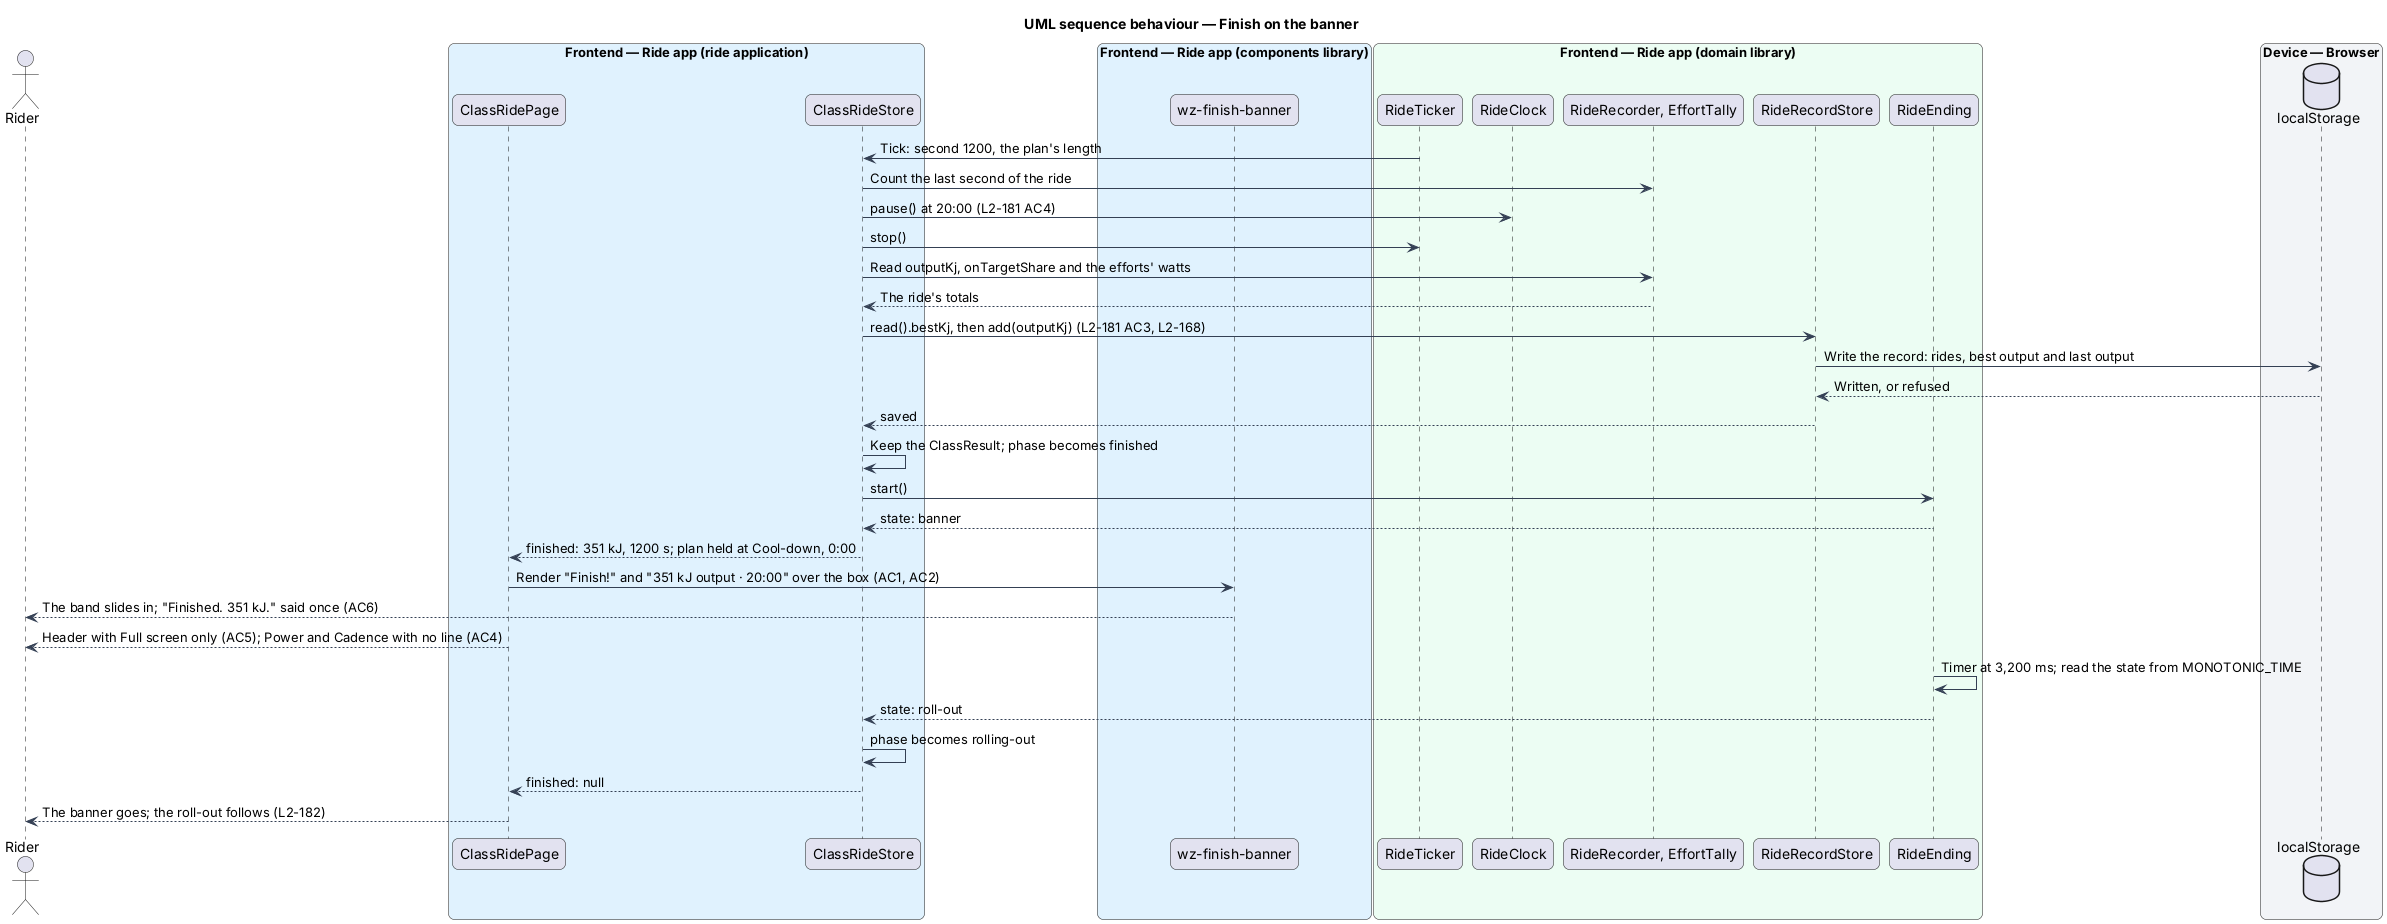

The diagram above was rendered by PlantUML. Its source (embedded in the PNG):
@startuml
title UML sequence behaviour — Finish on the banner
skinparam backgroundColor #FFFFFF
skinparam shadowing false
skinparam roundcorner 12
skinparam defaultFontName Arial
skinparam ArrowColor #344054
skinparam rectangle {
  BorderColor #344054
  FontColor #101828
}
skinparam package {
  BorderColor #667085
  FontColor #101828
  BackgroundColor #F9FAFB
}
actor "Rider" as rider
box "Frontend — Ride app (ride application)" #E0F2FE
  participant "ClassRidePage" as page
  participant "ClassRideStore" as store
end box
box "Frontend — Ride app (components library)" #E0F2FE
  participant "wz-finish-banner" as banner
end box
box "Frontend — Ride app (domain library)" #ECFDF3
  participant "RideTicker" as ticker
  participant "RideClock" as clock
  participant "RideRecorder, EffortTally" as recorder
  participant "RideRecordStore" as record
  participant "RideEnding" as ending
end box
box "Device — Browser" #F2F4F7
  database "localStorage" as ls
end box
ticker -> store : Tick: second 1200, the plan's length
store -> recorder : Count the last second of the ride
store -> clock : pause() at 20:00 (L2-181 AC4)
store -> ticker : stop()
store -> recorder : Read outputKj, onTargetShare and the efforts' watts
recorder --> store : The ride's totals
store -> record : read().bestKj, then add(outputKj) (L2-181 AC3, L2-168)
record -> ls : Write the record: rides, best output and last output
ls --> record : Written, or refused
record --> store : saved
store -> store : Keep the ClassResult; phase becomes finished
store -> ending : start()
ending --> store : state: banner
store --> page : finished: 351 kJ, 1200 s; plan held at Cool-down, 0:00
page -> banner : Render "Finish!" and "351 kJ output · 20:00" over the box (AC1, AC2)
banner --> rider : The band slides in; "Finished. 351 kJ." said once (AC6)
page --> rider : Header with Full screen only (AC5); Power and Cadence with no line (AC4)
ending -> ending : Timer at 3,200 ms; read the state from MONOTONIC_TIME
ending --> store : state: roll-out
store -> store : phase becomes rolling-out
store --> page : finished: null
page --> rider : The banner goes; the roll-out follows (L2-182)
@enduml